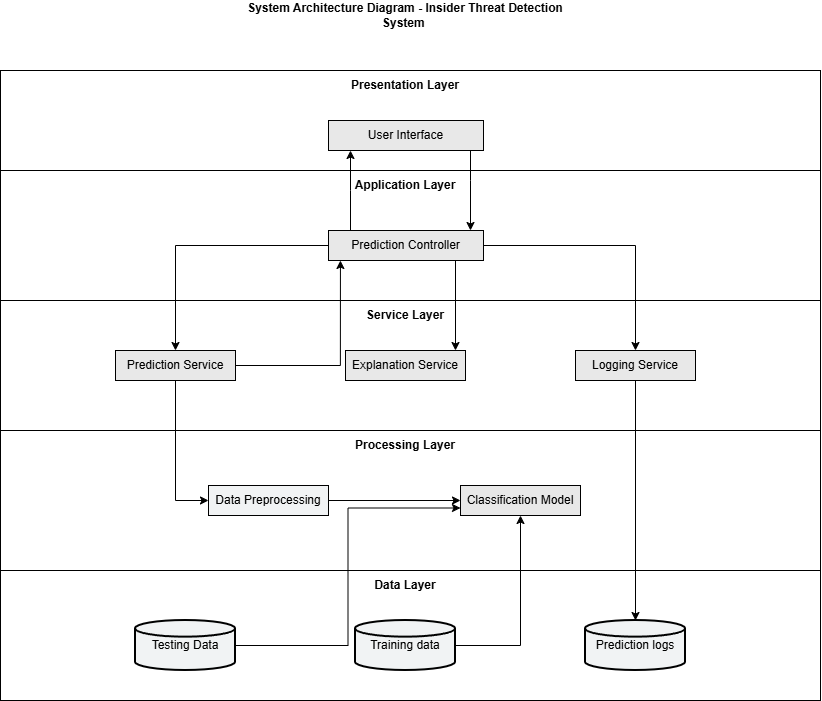

The diagram above was exported from draw.io. Its source (the exported page's mxGraphModel, read from the mxfile embedded in the PNG):
<mxGraphModel dx="865" dy="1225" grid="1" gridSize="10" guides="1" tooltips="1" connect="1" arrows="1" fold="1" page="1" pageScale="1" pageWidth="850" pageHeight="1100" math="0" shadow="0">
  <root>
    <mxCell id="0" />
    <mxCell id="1" parent="0" />
    <mxCell id="AhDgofB3zKR9ea64MDX9-2" parent="1" style="text;html=1;whiteSpace=wrap;strokeColor=none;fillColor=none;align=center;verticalAlign=middle;rounded=0;" value="&lt;b&gt;System Architecture Diagram - Insider Threat Detection System&amp;nbsp;&lt;/b&gt;" vertex="1">
      <mxGeometry height="30" width="340" x="255" y="200" as="geometry" />
    </mxCell>
    <mxCell id="AhDgofB3zKR9ea64MDX9-4" parent="1" style="rounded=0;whiteSpace=wrap;html=1;" value="" vertex="1">
      <mxGeometry height="100" width="820" x="20" y="270" as="geometry" />
    </mxCell>
    <mxCell id="AhDgofB3zKR9ea64MDX9-5" parent="1" style="rounded=0;whiteSpace=wrap;html=1;" value="" vertex="1">
      <mxGeometry height="130" width="820" x="20" y="370" as="geometry" />
    </mxCell>
    <mxCell id="AhDgofB3zKR9ea64MDX9-6" parent="1" style="rounded=0;whiteSpace=wrap;html=1;" value="" vertex="1">
      <mxGeometry height="130" width="820" x="20" y="500" as="geometry" />
    </mxCell>
    <mxCell id="AhDgofB3zKR9ea64MDX9-8" parent="1" style="rounded=0;whiteSpace=wrap;html=1;" value="" vertex="1">
      <mxGeometry height="140" width="820" x="20" y="630" as="geometry" />
    </mxCell>
    <mxCell id="AhDgofB3zKR9ea64MDX9-9" parent="1" style="rounded=0;whiteSpace=wrap;html=1;" value="" vertex="1">
      <mxGeometry height="130" width="820" x="20" y="770" as="geometry" />
    </mxCell>
    <mxCell id="AhDgofB3zKR9ea64MDX9-10" parent="1" style="text;html=1;whiteSpace=wrap;strokeColor=none;fillColor=none;align=center;verticalAlign=middle;rounded=0;" value="&lt;b&gt;Application Layer&lt;/b&gt;" vertex="1">
      <mxGeometry height="30" width="120" x="365" y="370" as="geometry" />
    </mxCell>
    <mxCell id="AhDgofB3zKR9ea64MDX9-27" edge="1" parent="1" source="AhDgofB3zKR9ea64MDX9-11" style="edgeStyle=orthogonalEdgeStyle;rounded=0;orthogonalLoop=1;jettySize=auto;html=1;" target="AhDgofB3zKR9ea64MDX9-16">
      <mxGeometry relative="1" as="geometry">
        <Array as="points">
          <mxPoint x="370" y="390" />
          <mxPoint x="370" y="390" />
        </Array>
      </mxGeometry>
    </mxCell>
    <mxCell id="AhDgofB3zKR9ea64MDX9-28" edge="1" parent="1" source="AhDgofB3zKR9ea64MDX9-11" style="edgeStyle=orthogonalEdgeStyle;rounded=0;orthogonalLoop=1;jettySize=auto;html=1;" target="AhDgofB3zKR9ea64MDX9-17">
      <mxGeometry relative="1" as="geometry" />
    </mxCell>
    <mxCell id="AhDgofB3zKR9ea64MDX9-32" edge="1" parent="1" source="AhDgofB3zKR9ea64MDX9-11" style="edgeStyle=orthogonalEdgeStyle;rounded=0;orthogonalLoop=1;jettySize=auto;html=1;" target="AhDgofB3zKR9ea64MDX9-20">
      <mxGeometry relative="1" as="geometry" />
    </mxCell>
    <mxCell id="AhDgofB3zKR9ea64MDX9-33" edge="1" parent="1" source="AhDgofB3zKR9ea64MDX9-11" style="edgeStyle=orthogonalEdgeStyle;rounded=0;orthogonalLoop=1;jettySize=auto;html=1;exitX=0.875;exitY=0.962;exitDx=0;exitDy=0;exitPerimeter=0;">
      <mxGeometry relative="1" as="geometry">
        <Array as="points">
          <mxPoint x="484" y="460" />
          <mxPoint x="475" y="460" />
        </Array>
        <mxPoint x="529.9655172413793" y="460" as="sourcePoint" />
        <mxPoint x="475.0000000000001" y="550" as="targetPoint" />
      </mxGeometry>
    </mxCell>
    <mxCell id="AhDgofB3zKR9ea64MDX9-11" parent="1" style="html=1;whiteSpace=wrap;fillColor=light-dark(#E8E8E8,#EDEDED);" value="Prediction Controller" vertex="1">
      <mxGeometry height="30" width="155" x="348" y="430" as="geometry" />
    </mxCell>
    <mxCell id="AhDgofB3zKR9ea64MDX9-12" parent="1" style="text;html=1;whiteSpace=wrap;strokeColor=none;fillColor=none;align=center;verticalAlign=middle;rounded=0;" value="&lt;b&gt;Presentation Layer&lt;/b&gt;" vertex="1">
      <mxGeometry height="30" width="120" x="365" y="270" as="geometry" />
    </mxCell>
    <mxCell id="AhDgofB3zKR9ea64MDX9-13" parent="1" style="text;html=1;whiteSpace=wrap;strokeColor=none;fillColor=none;align=center;verticalAlign=middle;rounded=0;" value="&lt;b&gt;Service Layer&lt;/b&gt;" vertex="1">
      <mxGeometry height="30" width="120" x="365" y="500" as="geometry" />
    </mxCell>
    <mxCell id="AhDgofB3zKR9ea64MDX9-14" parent="1" style="text;html=1;whiteSpace=wrap;strokeColor=none;fillColor=none;align=center;verticalAlign=middle;rounded=0;" value="&lt;b&gt;Data Layer&lt;/b&gt;" vertex="1">
      <mxGeometry height="30" width="120" x="365" y="770" as="geometry" />
    </mxCell>
    <mxCell id="AhDgofB3zKR9ea64MDX9-15" parent="1" style="text;html=1;whiteSpace=wrap;strokeColor=none;fillColor=none;align=center;verticalAlign=middle;rounded=0;" value="&lt;b&gt;Processing Layer&lt;/b&gt;" vertex="1">
      <mxGeometry height="30" width="120" x="365" y="630" as="geometry" />
    </mxCell>
    <mxCell id="AhDgofB3zKR9ea64MDX9-26" edge="1" parent="1" source="AhDgofB3zKR9ea64MDX9-16" style="edgeStyle=orthogonalEdgeStyle;rounded=0;orthogonalLoop=1;jettySize=auto;html=1;" target="AhDgofB3zKR9ea64MDX9-11">
      <mxGeometry relative="1" as="geometry">
        <Array as="points">
          <mxPoint x="490" y="380" />
          <mxPoint x="490" y="380" />
        </Array>
      </mxGeometry>
    </mxCell>
    <mxCell id="AhDgofB3zKR9ea64MDX9-16" parent="1" style="html=1;whiteSpace=wrap;fillColor=light-dark(#E8E8E8,#EDEDED);" value="User Interface" vertex="1">
      <mxGeometry height="30" width="155" x="348" y="320" as="geometry" />
    </mxCell>
    <mxCell id="tZBLcdJf9j6IU5YDqaXS-1" edge="1" parent="1" source="AhDgofB3zKR9ea64MDX9-17" style="edgeStyle=orthogonalEdgeStyle;rounded=0;orthogonalLoop=1;jettySize=auto;html=1;entryX=0;entryY=0.5;entryDx=0;entryDy=0;" target="AhDgofB3zKR9ea64MDX9-21">
      <mxGeometry relative="1" as="geometry" />
    </mxCell>
    <mxCell id="AhDgofB3zKR9ea64MDX9-17" parent="1" style="html=1;whiteSpace=wrap;fillColor=light-dark(#E8E8E8,#EDEDED);" value="Prediction Service" vertex="1">
      <mxGeometry height="30" width="120" x="135" y="550" as="geometry" />
    </mxCell>
    <mxCell id="AhDgofB3zKR9ea64MDX9-19" parent="1" style="html=1;whiteSpace=wrap;fillColor=light-dark(#E8E8E8,#EDEDED);" value="Explanation Service" vertex="1">
      <mxGeometry height="30" width="120" x="365" y="550" as="geometry" />
    </mxCell>
    <mxCell id="AhDgofB3zKR9ea64MDX9-20" parent="1" style="html=1;whiteSpace=wrap;fillColor=light-dark(#E8E8E8,#EDEDED);" value="Logging Service" vertex="1">
      <mxGeometry height="30" width="120" x="595" y="550" as="geometry" />
    </mxCell>
    <mxCell id="tZBLcdJf9j6IU5YDqaXS-2" edge="1" parent="1" source="AhDgofB3zKR9ea64MDX9-21" style="edgeStyle=orthogonalEdgeStyle;rounded=0;orthogonalLoop=1;jettySize=auto;html=1;entryX=0;entryY=0.5;entryDx=0;entryDy=0;" target="AhDgofB3zKR9ea64MDX9-22">
      <mxGeometry relative="1" as="geometry" />
    </mxCell>
    <mxCell id="AhDgofB3zKR9ea64MDX9-21" parent="1" style="html=1;whiteSpace=wrap;fillColor=light-dark(#f1f3f4, #EDEDED);" value="Data Preprocessing" vertex="1">
      <mxGeometry height="30" width="120" x="228" y="685" as="geometry" />
    </mxCell>
    <mxCell id="AhDgofB3zKR9ea64MDX9-22" parent="1" style="html=1;whiteSpace=wrap;fillColor=light-dark(#E8E8E8,#EDEDED);" value="Classification Model" vertex="1">
      <mxGeometry height="30" width="120" x="480" y="685" as="geometry" />
    </mxCell>
    <mxCell id="AhDgofB3zKR9ea64MDX9-23" parent="1" style="strokeWidth=2;html=1;shape=mxgraph.flowchart.database;whiteSpace=wrap;fillColor=#F1F3F4;" value="Prediction logs" vertex="1">
      <mxGeometry height="50" width="100" x="605" y="820" as="geometry" />
    </mxCell>
    <mxCell id="tZBLcdJf9j6IU5YDqaXS-5" edge="1" parent="1" source="AhDgofB3zKR9ea64MDX9-24" style="edgeStyle=orthogonalEdgeStyle;rounded=0;orthogonalLoop=1;jettySize=auto;html=1;entryX=0.5;entryY=1;entryDx=0;entryDy=0;" target="AhDgofB3zKR9ea64MDX9-22">
      <mxGeometry relative="1" as="geometry" />
    </mxCell>
    <mxCell id="AhDgofB3zKR9ea64MDX9-24" parent="1" style="strokeWidth=2;html=1;shape=mxgraph.flowchart.database;whiteSpace=wrap;fillColor=#F1F3F4;" value="Training data" vertex="1">
      <mxGeometry height="50" width="100" x="375" y="820" as="geometry" />
    </mxCell>
    <mxCell id="tZBLcdJf9j6IU5YDqaXS-4" edge="1" parent="1" source="AhDgofB3zKR9ea64MDX9-25" style="edgeStyle=orthogonalEdgeStyle;rounded=0;orthogonalLoop=1;jettySize=auto;html=1;entryX=0;entryY=0.75;entryDx=0;entryDy=0;" target="AhDgofB3zKR9ea64MDX9-22">
      <mxGeometry relative="1" as="geometry" />
    </mxCell>
    <mxCell id="AhDgofB3zKR9ea64MDX9-25" parent="1" style="strokeWidth=2;html=1;shape=mxgraph.flowchart.database;whiteSpace=wrap;fillColor=#F1F3F4;" value="Testing Data" vertex="1">
      <mxGeometry height="50" width="100" x="155" y="820" as="geometry" />
    </mxCell>
    <mxCell id="AhDgofB3zKR9ea64MDX9-29" edge="1" parent="1" source="AhDgofB3zKR9ea64MDX9-17" style="edgeStyle=orthogonalEdgeStyle;rounded=0;orthogonalLoop=1;jettySize=auto;html=1;entryX=0.077;entryY=1;entryDx=0;entryDy=0;entryPerimeter=0;" target="AhDgofB3zKR9ea64MDX9-11">
      <mxGeometry relative="1" as="geometry" />
    </mxCell>
    <mxCell id="AhDgofB3zKR9ea64MDX9-30" edge="1" parent="1" source="AhDgofB3zKR9ea64MDX9-20" style="edgeStyle=orthogonalEdgeStyle;rounded=0;orthogonalLoop=1;jettySize=auto;html=1;entryX=0.5;entryY=0;entryDx=0;entryDy=0;entryPerimeter=0;" target="AhDgofB3zKR9ea64MDX9-23">
      <mxGeometry relative="1" as="geometry" />
    </mxCell>
  </root>
</mxGraphModel>